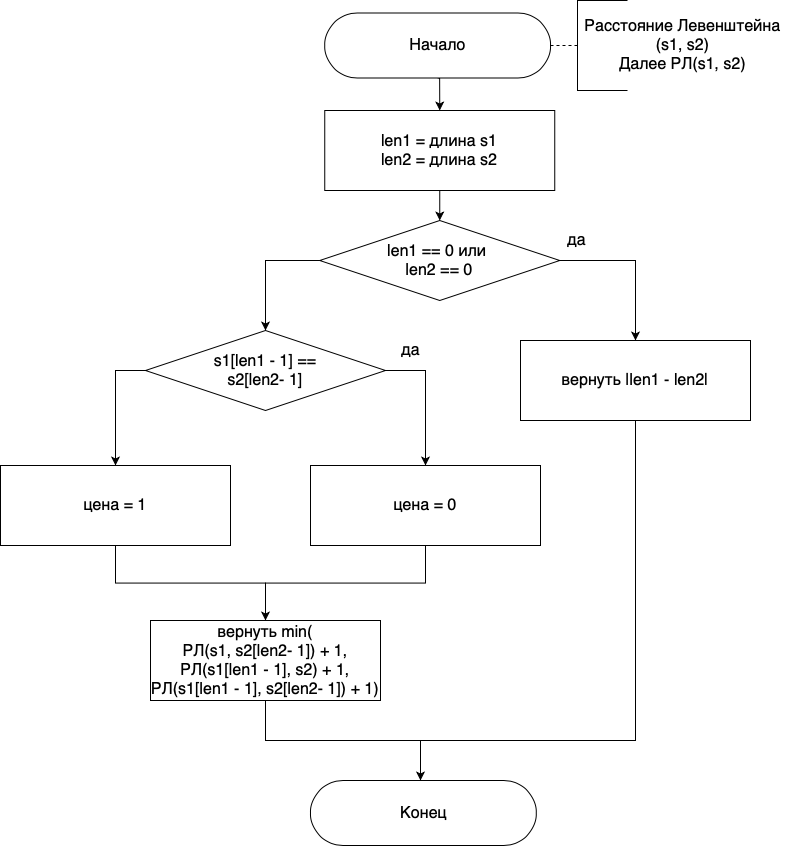

The diagram above was exported from draw.io. Its source (the exported page's mxGraphModel, read from the mxfile embedded in the PNG):
<mxGraphModel dx="1123" dy="779" grid="1" gridSize="10" guides="1" tooltips="1" connect="1" arrows="1" fold="1" page="1" pageScale="1" pageWidth="827" pageHeight="1169" math="0" shadow="0">
  <root>
    <mxCell id="0" />
    <mxCell id="1" parent="0" />
    <mxCell id="z1U_d_ku77bhvDQSUVMk-29" style="edgeStyle=orthogonalEdgeStyle;rounded=0;orthogonalLoop=1;jettySize=auto;html=1;exitX=0.5;exitY=0.5;exitDx=0;exitDy=32.5;exitPerimeter=0;entryX=0.5;entryY=0;entryDx=0;entryDy=0;fontSize=16;" edge="1" parent="1" source="z1U_d_ku77bhvDQSUVMk-1" target="z1U_d_ku77bhvDQSUVMk-27">
      <mxGeometry relative="1" as="geometry" />
    </mxCell>
    <mxCell id="z1U_d_ku77bhvDQSUVMk-1" value="&lt;font style=&quot;font-size: 16px&quot;&gt;Начало&lt;/font&gt;" style="html=1;dashed=0;whitespace=wrap;shape=mxgraph.dfd.start" vertex="1" parent="1">
      <mxGeometry x="334.25" y="52.5" width="225.75" height="65" as="geometry" />
    </mxCell>
    <mxCell id="z1U_d_ku77bhvDQSUVMk-2" style="edgeStyle=orthogonalEdgeStyle;rounded=0;orthogonalLoop=1;jettySize=auto;html=1;exitX=0;exitY=0.5;exitDx=0;exitDy=0;exitPerimeter=0;entryX=1;entryY=0.5;entryDx=0;entryDy=0;entryPerimeter=0;dashed=1;endArrow=none;endFill=0;" edge="1" parent="1" source="z1U_d_ku77bhvDQSUVMk-3" target="z1U_d_ku77bhvDQSUVMk-1">
      <mxGeometry relative="1" as="geometry" />
    </mxCell>
    <mxCell id="z1U_d_ku77bhvDQSUVMk-3" value="" style="strokeWidth=1;html=1;shape=mxgraph.flowchart.annotation_1;align=left;pointerEvents=1;" vertex="1" parent="1">
      <mxGeometry x="587" y="40" width="50" height="90" as="geometry" />
    </mxCell>
    <mxCell id="z1U_d_ku77bhvDQSUVMk-4" value="&lt;font style=&quot;font-size: 16px&quot;&gt;Расстояние Левенштейна&lt;br&gt;(s1, s2)&lt;br&gt;Далее РЛ(s1, s2)&lt;br&gt;&lt;/font&gt;" style="text;html=1;align=center;verticalAlign=middle;resizable=0;points=[];autosize=1;strokeColor=none;fillColor=none;" vertex="1" parent="1">
      <mxGeometry x="587" y="60" width="210" height="50" as="geometry" />
    </mxCell>
    <mxCell id="z1U_d_ku77bhvDQSUVMk-10" style="edgeStyle=orthogonalEdgeStyle;rounded=0;orthogonalLoop=1;jettySize=auto;html=1;exitX=1;exitY=0.5;exitDx=0;exitDy=0;exitPerimeter=0;entryX=0.5;entryY=0;entryDx=0;entryDy=0;fontSize=16;" edge="1" parent="1" source="z1U_d_ku77bhvDQSUVMk-6" target="z1U_d_ku77bhvDQSUVMk-26">
      <mxGeometry relative="1" as="geometry">
        <mxPoint x="640" y="380" as="targetPoint" />
      </mxGeometry>
    </mxCell>
    <mxCell id="z1U_d_ku77bhvDQSUVMk-13" style="edgeStyle=orthogonalEdgeStyle;rounded=0;orthogonalLoop=1;jettySize=auto;html=1;exitX=0;exitY=0.5;exitDx=0;exitDy=0;exitPerimeter=0;entryX=0.5;entryY=0;entryDx=0;entryDy=0;entryPerimeter=0;fontSize=16;" edge="1" parent="1" source="z1U_d_ku77bhvDQSUVMk-6" target="z1U_d_ku77bhvDQSUVMk-12">
      <mxGeometry relative="1" as="geometry" />
    </mxCell>
    <mxCell id="z1U_d_ku77bhvDQSUVMk-6" value="&lt;font style=&quot;font-size: 16px&quot;&gt;len1 == 0 или&amp;nbsp;&lt;br&gt;len2 == 0&lt;br&gt;&lt;/font&gt;" style="strokeWidth=1;html=1;shape=mxgraph.flowchart.decision;whiteSpace=wrap;rounded=1;shadow=0;glass=0;sketch=0;gradientColor=none;" vertex="1" parent="1">
      <mxGeometry x="329.25" y="260" width="240" height="80" as="geometry" />
    </mxCell>
    <mxCell id="z1U_d_ku77bhvDQSUVMk-11" value="да" style="text;html=1;align=center;verticalAlign=middle;resizable=0;points=[];autosize=1;strokeColor=none;fillColor=none;fontSize=16;" vertex="1" parent="1">
      <mxGeometry x="570.56" y="270" width="30" height="20" as="geometry" />
    </mxCell>
    <mxCell id="z1U_d_ku77bhvDQSUVMk-17" style="edgeStyle=orthogonalEdgeStyle;rounded=0;orthogonalLoop=1;jettySize=auto;html=1;exitX=0;exitY=0.5;exitDx=0;exitDy=0;exitPerimeter=0;entryX=0.5;entryY=0;entryDx=0;entryDy=0;fontSize=16;" edge="1" parent="1" source="z1U_d_ku77bhvDQSUVMk-12" target="z1U_d_ku77bhvDQSUVMk-24">
      <mxGeometry relative="1" as="geometry">
        <mxPoint x="140" y="510" as="targetPoint" />
        <Array as="points">
          <mxPoint x="125" y="410" />
        </Array>
      </mxGeometry>
    </mxCell>
    <mxCell id="z1U_d_ku77bhvDQSUVMk-18" style="edgeStyle=orthogonalEdgeStyle;rounded=0;orthogonalLoop=1;jettySize=auto;html=1;exitX=1;exitY=0.5;exitDx=0;exitDy=0;exitPerimeter=0;fontSize=16;entryX=0.5;entryY=0;entryDx=0;entryDy=0;" edge="1" parent="1" source="z1U_d_ku77bhvDQSUVMk-12" target="z1U_d_ku77bhvDQSUVMk-25">
      <mxGeometry relative="1" as="geometry">
        <mxPoint x="437.5714285714289" y="510" as="targetPoint" />
      </mxGeometry>
    </mxCell>
    <mxCell id="z1U_d_ku77bhvDQSUVMk-12" value="&lt;font style=&quot;font-size: 16px&quot;&gt;s1[len1 - 1]&amp;nbsp;== &lt;br&gt;s2[len2- 1]&lt;br&gt;&lt;/font&gt;" style="strokeWidth=1;html=1;shape=mxgraph.flowchart.decision;whiteSpace=wrap;rounded=1;shadow=0;glass=0;sketch=0;gradientColor=none;" vertex="1" parent="1">
      <mxGeometry x="155" y="370" width="240" height="80" as="geometry" />
    </mxCell>
    <mxCell id="z1U_d_ku77bhvDQSUVMk-19" value="да" style="text;html=1;align=center;verticalAlign=middle;resizable=0;points=[];autosize=1;strokeColor=none;fillColor=none;fontSize=16;" vertex="1" parent="1">
      <mxGeometry x="404.99999999999994" y="380" width="30" height="20" as="geometry" />
    </mxCell>
    <mxCell id="z1U_d_ku77bhvDQSUVMk-34" style="edgeStyle=orthogonalEdgeStyle;rounded=0;orthogonalLoop=1;jettySize=auto;html=1;exitX=0.5;exitY=1;exitDx=0;exitDy=0;fontSize=16;" edge="1" parent="1" source="z1U_d_ku77bhvDQSUVMk-20" target="z1U_d_ku77bhvDQSUVMk-30">
      <mxGeometry relative="1" as="geometry">
        <Array as="points">
          <mxPoint x="275" y="780" />
          <mxPoint x="430" y="780" />
        </Array>
      </mxGeometry>
    </mxCell>
    <mxCell id="z1U_d_ku77bhvDQSUVMk-20" value="&lt;font style=&quot;font-size: 16px&quot;&gt;вернуть min(&lt;br&gt;РЛ(s1,&amp;nbsp;s2[len2- 1]) + 1, &amp;nbsp;РЛ(s1[len1 - 1],&amp;nbsp;s2) + 1,&amp;nbsp;&lt;br&gt;РЛ(s1[len1 - 1],&amp;nbsp;s2[len2- 1]) + 1)&lt;br&gt;&lt;/font&gt;" style="rounded=0;whiteSpace=wrap;html=1;shadow=0;glass=0;sketch=0;strokeWidth=1;gradientColor=none;" vertex="1" parent="1">
      <mxGeometry x="160" y="660" width="230" height="80" as="geometry" />
    </mxCell>
    <mxCell id="z1U_d_ku77bhvDQSUVMk-38" style="edgeStyle=orthogonalEdgeStyle;rounded=0;orthogonalLoop=1;jettySize=auto;html=1;exitX=0.5;exitY=1;exitDx=0;exitDy=0;entryX=0.5;entryY=0;entryDx=0;entryDy=0;fontSize=16;endArrow=classic;endFill=1;" edge="1" parent="1" source="z1U_d_ku77bhvDQSUVMk-24" target="z1U_d_ku77bhvDQSUVMk-20">
      <mxGeometry relative="1" as="geometry" />
    </mxCell>
    <mxCell id="z1U_d_ku77bhvDQSUVMk-24" value="&lt;font style=&quot;font-size: 16px&quot;&gt;цена = 1&lt;br&gt;&lt;/font&gt;" style="rounded=0;whiteSpace=wrap;html=1;shadow=0;glass=0;sketch=0;strokeWidth=1;gradientColor=none;" vertex="1" parent="1">
      <mxGeometry x="10" y="505" width="230" height="80" as="geometry" />
    </mxCell>
    <mxCell id="z1U_d_ku77bhvDQSUVMk-39" style="edgeStyle=orthogonalEdgeStyle;rounded=0;orthogonalLoop=1;jettySize=auto;html=1;exitX=0.5;exitY=1;exitDx=0;exitDy=0;entryX=0.5;entryY=0;entryDx=0;entryDy=0;fontSize=16;endArrow=none;endFill=0;" edge="1" parent="1" source="z1U_d_ku77bhvDQSUVMk-25" target="z1U_d_ku77bhvDQSUVMk-20">
      <mxGeometry relative="1" as="geometry" />
    </mxCell>
    <mxCell id="z1U_d_ku77bhvDQSUVMk-25" value="&lt;font style=&quot;font-size: 16px&quot;&gt;цена = 0&lt;br&gt;&lt;/font&gt;" style="rounded=0;whiteSpace=wrap;html=1;shadow=0;glass=0;sketch=0;strokeWidth=1;gradientColor=none;" vertex="1" parent="1">
      <mxGeometry x="320" y="505" width="230" height="80" as="geometry" />
    </mxCell>
    <mxCell id="z1U_d_ku77bhvDQSUVMk-41" style="edgeStyle=orthogonalEdgeStyle;rounded=0;orthogonalLoop=1;jettySize=auto;html=1;exitX=0.5;exitY=1;exitDx=0;exitDy=0;entryX=0.5;entryY=0.5;entryDx=0;entryDy=-32.5;entryPerimeter=0;fontSize=16;endArrow=none;endFill=0;" edge="1" parent="1" source="z1U_d_ku77bhvDQSUVMk-26" target="z1U_d_ku77bhvDQSUVMk-30">
      <mxGeometry relative="1" as="geometry">
        <Array as="points">
          <mxPoint x="645" y="780" />
          <mxPoint x="430" y="780" />
          <mxPoint x="430" y="820" />
        </Array>
      </mxGeometry>
    </mxCell>
    <mxCell id="z1U_d_ku77bhvDQSUVMk-26" value="&lt;font style=&quot;font-size: 16px&quot;&gt;вернуть |len1 - len2|&lt;br&gt;&lt;/font&gt;" style="rounded=0;whiteSpace=wrap;html=1;shadow=0;glass=0;sketch=0;strokeWidth=1;gradientColor=none;" vertex="1" parent="1">
      <mxGeometry x="530" y="380" width="230" height="80" as="geometry" />
    </mxCell>
    <mxCell id="z1U_d_ku77bhvDQSUVMk-28" style="edgeStyle=orthogonalEdgeStyle;rounded=0;orthogonalLoop=1;jettySize=auto;html=1;exitX=0.5;exitY=1;exitDx=0;exitDy=0;entryX=0.5;entryY=0;entryDx=0;entryDy=0;entryPerimeter=0;fontSize=16;" edge="1" parent="1" source="z1U_d_ku77bhvDQSUVMk-27" target="z1U_d_ku77bhvDQSUVMk-6">
      <mxGeometry relative="1" as="geometry" />
    </mxCell>
    <mxCell id="z1U_d_ku77bhvDQSUVMk-27" value="&lt;font style=&quot;font-size: 16px&quot;&gt;len1 = длина s1&lt;br&gt;len2 = длина s2&lt;br&gt;&lt;/font&gt;" style="rounded=0;whiteSpace=wrap;html=1;shadow=0;glass=0;sketch=0;strokeWidth=1;gradientColor=none;" vertex="1" parent="1">
      <mxGeometry x="334.25" y="150" width="230" height="80" as="geometry" />
    </mxCell>
    <mxCell id="z1U_d_ku77bhvDQSUVMk-30" value="&lt;font size=&quot;3&quot;&gt;Конец&lt;/font&gt;" style="html=1;dashed=0;whitespace=wrap;shape=mxgraph.dfd.start" vertex="1" parent="1">
      <mxGeometry x="320" y="820" width="225.75" height="65" as="geometry" />
    </mxCell>
  </root>
</mxGraphModel>